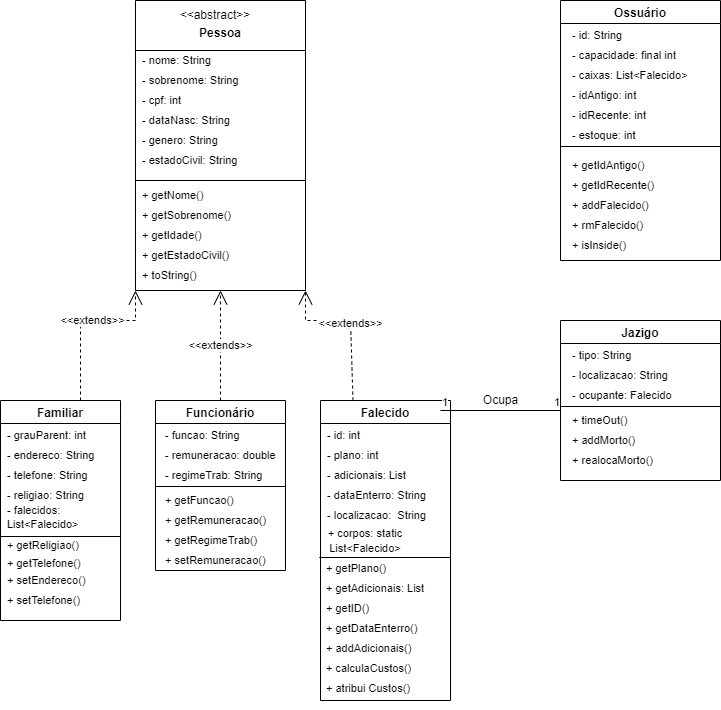

The diagram above was exported from draw.io. Its source (the exported page's mxGraphModel, read from the mxfile embedded in the PNG):
<mxGraphModel dx="1146" dy="577" grid="1" gridSize="10" guides="1" tooltips="1" connect="1" arrows="1" fold="1" page="1" pageScale="1" pageWidth="827" pageHeight="1169" math="0" shadow="0">
  <root>
    <mxCell id="WIyWlLk6GJQsqaUBKTNV-0" />
    <mxCell id="WIyWlLk6GJQsqaUBKTNV-1" parent="WIyWlLk6GJQsqaUBKTNV-0" />
    <mxCell id="TPqjLxjx3_IqTUueN71M-21" value="&#10;Pessoa" style="swimlane;startSize=50;" parent="WIyWlLk6GJQsqaUBKTNV-1" vertex="1">
      <mxGeometry x="175" y="40" width="170" height="290" as="geometry" />
    </mxCell>
    <mxCell id="z4tEDmpvduUyFyy5nsTd-0" value="&amp;lt;&amp;lt;abstract&amp;gt;&amp;gt;" style="text;html=1;strokeColor=none;fillColor=none;align=center;verticalAlign=middle;whiteSpace=wrap;rounded=0;" parent="TPqjLxjx3_IqTUueN71M-21" vertex="1">
      <mxGeometry x="50" width="60" height="30" as="geometry" />
    </mxCell>
    <mxCell id="z4tEDmpvduUyFyy5nsTd-1" value="&lt;font style=&quot;font-size: 11px;&quot;&gt;- nome: String&lt;/font&gt;" style="text;html=1;strokeColor=none;fillColor=none;align=left;verticalAlign=middle;whiteSpace=wrap;rounded=0;" parent="TPqjLxjx3_IqTUueN71M-21" vertex="1">
      <mxGeometry x="5" y="50" width="75" height="20" as="geometry" />
    </mxCell>
    <mxCell id="z4tEDmpvduUyFyy5nsTd-3" value="&lt;font style=&quot;font-size: 11px;&quot;&gt;- sobrenome: String&lt;/font&gt;" style="text;html=1;strokeColor=none;fillColor=none;align=left;verticalAlign=middle;whiteSpace=wrap;rounded=0;" parent="TPqjLxjx3_IqTUueN71M-21" vertex="1">
      <mxGeometry x="5" y="70" width="105" height="20" as="geometry" />
    </mxCell>
    <mxCell id="z4tEDmpvduUyFyy5nsTd-4" value="&lt;font style=&quot;font-size: 11px;&quot;&gt;- dataNasc: String&lt;/font&gt;" style="text;html=1;strokeColor=none;fillColor=none;align=left;verticalAlign=middle;whiteSpace=wrap;rounded=0;" parent="TPqjLxjx3_IqTUueN71M-21" vertex="1">
      <mxGeometry x="5" y="110" width="95" height="20" as="geometry" />
    </mxCell>
    <mxCell id="z4tEDmpvduUyFyy5nsTd-5" value="&lt;font style=&quot;font-size: 11px;&quot;&gt;- genero: String&lt;/font&gt;" style="text;html=1;strokeColor=none;fillColor=none;align=left;verticalAlign=middle;whiteSpace=wrap;rounded=0;" parent="TPqjLxjx3_IqTUueN71M-21" vertex="1">
      <mxGeometry x="5" y="130" width="85" height="20" as="geometry" />
    </mxCell>
    <mxCell id="z4tEDmpvduUyFyy5nsTd-6" value="&lt;font style=&quot;font-size: 11px;&quot;&gt;- estadoCivil: String&lt;/font&gt;" style="text;html=1;strokeColor=none;fillColor=none;align=left;verticalAlign=middle;whiteSpace=wrap;rounded=0;" parent="TPqjLxjx3_IqTUueN71M-21" vertex="1">
      <mxGeometry x="5" y="150" width="105" height="20" as="geometry" />
    </mxCell>
    <mxCell id="z4tEDmpvduUyFyy5nsTd-14" value="&lt;font style=&quot;font-size: 11px;&quot;&gt;+ getNome()&lt;/font&gt;" style="text;html=1;strokeColor=none;fillColor=none;align=left;verticalAlign=middle;whiteSpace=wrap;rounded=0;" parent="TPqjLxjx3_IqTUueN71M-21" vertex="1">
      <mxGeometry x="5" y="180" width="65" height="30" as="geometry" />
    </mxCell>
    <mxCell id="z4tEDmpvduUyFyy5nsTd-15" value="&lt;font style=&quot;font-size: 11px;&quot;&gt;+ getSobrenome()&lt;/font&gt;" style="text;html=1;strokeColor=none;fillColor=none;align=left;verticalAlign=middle;whiteSpace=wrap;rounded=0;" parent="TPqjLxjx3_IqTUueN71M-21" vertex="1">
      <mxGeometry x="5" y="200" width="95" height="30" as="geometry" />
    </mxCell>
    <mxCell id="z4tEDmpvduUyFyy5nsTd-16" value="&lt;font style=&quot;font-size: 11px;&quot;&gt;+ getIdade()&lt;/font&gt;" style="text;html=1;strokeColor=none;fillColor=none;align=left;verticalAlign=middle;whiteSpace=wrap;rounded=0;" parent="TPqjLxjx3_IqTUueN71M-21" vertex="1">
      <mxGeometry x="5" y="220" width="75" height="30" as="geometry" />
    </mxCell>
    <mxCell id="z4tEDmpvduUyFyy5nsTd-17" value="&lt;font style=&quot;font-size: 11px;&quot;&gt;+ getEstadoCivil()&lt;/font&gt;" style="text;html=1;strokeColor=none;fillColor=none;align=left;verticalAlign=middle;whiteSpace=wrap;rounded=0;" parent="TPqjLxjx3_IqTUueN71M-21" vertex="1">
      <mxGeometry x="5" y="240" width="95" height="30" as="geometry" />
    </mxCell>
    <mxCell id="z4tEDmpvduUyFyy5nsTd-20" value="" style="endArrow=none;html=1;rounded=0;fontSize=11;" parent="TPqjLxjx3_IqTUueN71M-21" edge="1">
      <mxGeometry width="50" height="50" relative="1" as="geometry">
        <mxPoint y="180" as="sourcePoint" />
        <mxPoint x="170" y="180" as="targetPoint" />
      </mxGeometry>
    </mxCell>
    <mxCell id="z4tEDmpvduUyFyy5nsTd-46" value="- cpf: int" style="text;html=1;strokeColor=none;fillColor=none;align=left;verticalAlign=middle;whiteSpace=wrap;rounded=0;fontSize=11;" parent="TPqjLxjx3_IqTUueN71M-21" vertex="1">
      <mxGeometry x="5" y="90" width="55" height="20" as="geometry" />
    </mxCell>
    <mxCell id="z4tEDmpvduUyFyy5nsTd-94" value="+ toString()" style="text;html=1;strokeColor=none;fillColor=none;align=left;verticalAlign=middle;whiteSpace=wrap;rounded=0;fontSize=11;" parent="TPqjLxjx3_IqTUueN71M-21" vertex="1">
      <mxGeometry x="5" y="260" width="110" height="30" as="geometry" />
    </mxCell>
    <mxCell id="TPqjLxjx3_IqTUueN71M-22" value="Jazigo" style="swimlane;" parent="WIyWlLk6GJQsqaUBKTNV-1" vertex="1">
      <mxGeometry x="600" y="360" width="160" height="160" as="geometry" />
    </mxCell>
    <mxCell id="z4tEDmpvduUyFyy5nsTd-95" value="- tipo: String" style="text;html=1;strokeColor=none;fillColor=none;align=left;verticalAlign=middle;whiteSpace=wrap;rounded=0;fontSize=11;" parent="TPqjLxjx3_IqTUueN71M-22" vertex="1">
      <mxGeometry x="10" y="20" width="80" height="30" as="geometry" />
    </mxCell>
    <mxCell id="z4tEDmpvduUyFyy5nsTd-96" value="- localizacao: String" style="text;html=1;strokeColor=none;fillColor=none;align=left;verticalAlign=middle;whiteSpace=wrap;rounded=0;fontSize=11;" parent="TPqjLxjx3_IqTUueN71M-22" vertex="1">
      <mxGeometry x="10" y="40" width="110" height="30" as="geometry" />
    </mxCell>
    <mxCell id="z4tEDmpvduUyFyy5nsTd-97" value="- ocupante: Falecido" style="text;html=1;strokeColor=none;fillColor=none;align=left;verticalAlign=middle;whiteSpace=wrap;rounded=0;fontSize=11;" parent="TPqjLxjx3_IqTUueN71M-22" vertex="1">
      <mxGeometry x="10" y="60" width="110" height="30" as="geometry" />
    </mxCell>
    <mxCell id="z4tEDmpvduUyFyy5nsTd-98" value="" style="line;strokeWidth=1;fillColor=none;align=left;verticalAlign=middle;spacingTop=-1;spacingLeft=3;spacingRight=3;rotatable=0;labelPosition=right;points=[];portConstraint=eastwest;fontSize=11;" parent="TPqjLxjx3_IqTUueN71M-22" vertex="1">
      <mxGeometry y="82" width="160" height="8" as="geometry" />
    </mxCell>
    <mxCell id="z4tEDmpvduUyFyy5nsTd-99" value="+ timeOut()" style="text;html=1;strokeColor=none;fillColor=none;align=left;verticalAlign=middle;whiteSpace=wrap;rounded=0;fontSize=11;" parent="TPqjLxjx3_IqTUueN71M-22" vertex="1">
      <mxGeometry x="10" y="85" width="80" height="30" as="geometry" />
    </mxCell>
    <mxCell id="z4tEDmpvduUyFyy5nsTd-100" value="+ addMorto()" style="text;html=1;strokeColor=none;fillColor=none;align=left;verticalAlign=middle;whiteSpace=wrap;rounded=0;fontSize=11;" parent="TPqjLxjx3_IqTUueN71M-22" vertex="1">
      <mxGeometry x="10" y="100" width="80" height="40" as="geometry" />
    </mxCell>
    <mxCell id="z4tEDmpvduUyFyy5nsTd-101" value="+ realocaMorto()" style="text;html=1;strokeColor=none;fillColor=none;align=left;verticalAlign=middle;whiteSpace=wrap;rounded=0;fontSize=11;" parent="TPqjLxjx3_IqTUueN71M-22" vertex="1">
      <mxGeometry x="10" y="120" width="90" height="40" as="geometry" />
    </mxCell>
    <mxCell id="TPqjLxjx3_IqTUueN71M-23" value="Familiar" style="swimlane;" parent="WIyWlLk6GJQsqaUBKTNV-1" vertex="1">
      <mxGeometry x="40" y="440" width="120" height="220" as="geometry" />
    </mxCell>
    <mxCell id="z4tEDmpvduUyFyy5nsTd-41" value="- grauParent: int" style="text;html=1;strokeColor=none;fillColor=none;align=left;verticalAlign=middle;whiteSpace=wrap;rounded=0;fontSize=11;" parent="TPqjLxjx3_IqTUueN71M-23" vertex="1">
      <mxGeometry x="5" y="20" width="110" height="30" as="geometry" />
    </mxCell>
    <mxCell id="z4tEDmpvduUyFyy5nsTd-42" value="- telefone: String" style="text;html=1;strokeColor=none;fillColor=none;align=left;verticalAlign=middle;whiteSpace=wrap;rounded=0;fontSize=11;" parent="TPqjLxjx3_IqTUueN71M-23" vertex="1">
      <mxGeometry x="5" y="60" width="110" height="30" as="geometry" />
    </mxCell>
    <mxCell id="z4tEDmpvduUyFyy5nsTd-43" value="- endereco: String" style="text;html=1;strokeColor=none;fillColor=none;align=left;verticalAlign=middle;whiteSpace=wrap;rounded=0;fontSize=11;" parent="TPqjLxjx3_IqTUueN71M-23" vertex="1">
      <mxGeometry x="5" y="40" width="110" height="30" as="geometry" />
    </mxCell>
    <mxCell id="z4tEDmpvduUyFyy5nsTd-48" value="- religiao: String" style="text;html=1;strokeColor=none;fillColor=none;align=left;verticalAlign=middle;whiteSpace=wrap;rounded=0;fontSize=11;" parent="TPqjLxjx3_IqTUueN71M-23" vertex="1">
      <mxGeometry x="5" y="80" width="110" height="30" as="geometry" />
    </mxCell>
    <mxCell id="z4tEDmpvduUyFyy5nsTd-51" value="" style="line;strokeWidth=1;fillColor=none;align=left;verticalAlign=middle;spacingTop=-1;spacingLeft=3;spacingRight=3;rotatable=0;labelPosition=right;points=[];portConstraint=eastwest;fontSize=11;" parent="TPqjLxjx3_IqTUueN71M-23" vertex="1">
      <mxGeometry y="132" width="120" height="8" as="geometry" />
    </mxCell>
    <mxCell id="z4tEDmpvduUyFyy5nsTd-57" value="+ getReligiao()" style="text;html=1;strokeColor=none;fillColor=none;align=left;verticalAlign=middle;whiteSpace=wrap;rounded=0;fontSize=11;" parent="TPqjLxjx3_IqTUueN71M-23" vertex="1">
      <mxGeometry x="5" y="125" width="90" height="40" as="geometry" />
    </mxCell>
    <mxCell id="z4tEDmpvduUyFyy5nsTd-58" value="+ getTelefone()" style="text;html=1;strokeColor=none;fillColor=none;align=left;verticalAlign=middle;whiteSpace=wrap;rounded=0;fontSize=11;" parent="TPqjLxjx3_IqTUueN71M-23" vertex="1">
      <mxGeometry x="5" y="145" width="90" height="35" as="geometry" />
    </mxCell>
    <mxCell id="-2PHtyBFK_BF7Mh6y2bG-0" value="&lt;font style=&quot;font-size: 11px;&quot;&gt;+ setEndereco()&lt;/font&gt;" style="text;html=1;strokeColor=none;fillColor=none;align=left;verticalAlign=middle;whiteSpace=wrap;rounded=0;" parent="TPqjLxjx3_IqTUueN71M-23" vertex="1">
      <mxGeometry x="5" y="160" width="120" height="40" as="geometry" />
    </mxCell>
    <mxCell id="-2PHtyBFK_BF7Mh6y2bG-1" value="&lt;font style=&quot;font-size: 11px;&quot;&gt;+ setTelefone()&lt;/font&gt;" style="text;html=1;strokeColor=none;fillColor=none;align=left;verticalAlign=middle;whiteSpace=wrap;rounded=0;" parent="TPqjLxjx3_IqTUueN71M-23" vertex="1">
      <mxGeometry x="5" y="180" width="120" height="40" as="geometry" />
    </mxCell>
    <mxCell id="z4tEDmpvduUyFyy5nsTd-56" value="&lt;span style=&quot;&quot;&gt;- falecidos: List&amp;lt;Falecido&amp;gt;&lt;/span&gt;" style="text;html=1;strokeColor=none;fillColor=none;align=left;verticalAlign=middle;whiteSpace=wrap;rounded=0;fontSize=11;" parent="TPqjLxjx3_IqTUueN71M-23" vertex="1">
      <mxGeometry x="5" y="102" width="125" height="30" as="geometry" />
    </mxCell>
    <mxCell id="TPqjLxjx3_IqTUueN71M-24" value="Funcionário" style="swimlane;" parent="WIyWlLk6GJQsqaUBKTNV-1" vertex="1">
      <mxGeometry x="195" y="440" width="130" height="170" as="geometry" />
    </mxCell>
    <mxCell id="z4tEDmpvduUyFyy5nsTd-68" value="- funcao: String" style="text;html=1;strokeColor=none;fillColor=none;align=left;verticalAlign=middle;whiteSpace=wrap;rounded=0;fontSize=11;" parent="TPqjLxjx3_IqTUueN71M-24" vertex="1">
      <mxGeometry x="7.5" y="20" width="95" height="30" as="geometry" />
    </mxCell>
    <mxCell id="z4tEDmpvduUyFyy5nsTd-69" value="- remuneracao: double" style="text;html=1;strokeColor=none;fillColor=none;align=left;verticalAlign=middle;whiteSpace=wrap;rounded=0;fontSize=11;" parent="TPqjLxjx3_IqTUueN71M-24" vertex="1">
      <mxGeometry x="7.5" y="40" width="122.5" height="30" as="geometry" />
    </mxCell>
    <mxCell id="z4tEDmpvduUyFyy5nsTd-74" value="&lt;span style=&quot;&quot;&gt;- regimeTrab: String&lt;/span&gt;" style="text;html=1;strokeColor=none;fillColor=none;align=left;verticalAlign=middle;whiteSpace=wrap;rounded=0;fontSize=11;" parent="TPqjLxjx3_IqTUueN71M-24" vertex="1">
      <mxGeometry x="7.5" y="60" width="120" height="30" as="geometry" />
    </mxCell>
    <mxCell id="z4tEDmpvduUyFyy5nsTd-75" value="" style="line;strokeWidth=1;fillColor=none;align=left;verticalAlign=middle;spacingTop=-1;spacingLeft=3;spacingRight=3;rotatable=0;labelPosition=right;points=[];portConstraint=eastwest;fontSize=11;" parent="TPqjLxjx3_IqTUueN71M-24" vertex="1">
      <mxGeometry y="82" width="130" height="8" as="geometry" />
    </mxCell>
    <mxCell id="z4tEDmpvduUyFyy5nsTd-76" value="+ getFuncao()" style="text;html=1;strokeColor=none;fillColor=none;align=left;verticalAlign=middle;whiteSpace=wrap;rounded=0;fontSize=11;" parent="TPqjLxjx3_IqTUueN71M-24" vertex="1">
      <mxGeometry x="7.5" y="80" width="112.5" height="40" as="geometry" />
    </mxCell>
    <mxCell id="z4tEDmpvduUyFyy5nsTd-77" value="+ getRemuneracao()" style="text;html=1;strokeColor=none;fillColor=none;align=left;verticalAlign=middle;whiteSpace=wrap;rounded=0;fontSize=11;" parent="TPqjLxjx3_IqTUueN71M-24" vertex="1">
      <mxGeometry x="7.5" y="100" width="112.5" height="40" as="geometry" />
    </mxCell>
    <mxCell id="z4tEDmpvduUyFyy5nsTd-78" value="+ getRegimeTrab()" style="text;html=1;strokeColor=none;fillColor=none;align=left;verticalAlign=middle;whiteSpace=wrap;rounded=0;fontSize=11;" parent="TPqjLxjx3_IqTUueN71M-24" vertex="1">
      <mxGeometry x="7.5" y="120" width="112.5" height="40" as="geometry" />
    </mxCell>
    <mxCell id="-2PHtyBFK_BF7Mh6y2bG-2" value="+ setRemuneracao()" style="text;html=1;strokeColor=none;fillColor=none;align=left;verticalAlign=middle;whiteSpace=wrap;rounded=0;fontSize=11;" parent="TPqjLxjx3_IqTUueN71M-24" vertex="1">
      <mxGeometry x="7.5" y="140" width="112.5" height="40" as="geometry" />
    </mxCell>
    <mxCell id="TPqjLxjx3_IqTUueN71M-25" value="Falecido" style="swimlane;" parent="WIyWlLk6GJQsqaUBKTNV-1" vertex="1">
      <mxGeometry x="360" y="440" width="130" height="300" as="geometry">
        <mxRectangle x="360" y="440" width="90" height="30" as="alternateBounds" />
      </mxGeometry>
    </mxCell>
    <mxCell id="z4tEDmpvduUyFyy5nsTd-49" value="- plano: int" style="text;html=1;strokeColor=none;fillColor=none;align=left;verticalAlign=middle;whiteSpace=wrap;rounded=0;fontSize=11;" parent="TPqjLxjx3_IqTUueN71M-25" vertex="1">
      <mxGeometry x="5" y="40" width="110" height="30" as="geometry" />
    </mxCell>
    <mxCell id="z4tEDmpvduUyFyy5nsTd-50" value="- adicionais: List" style="text;html=1;strokeColor=none;fillColor=none;align=left;verticalAlign=middle;whiteSpace=wrap;rounded=0;fontSize=11;" parent="TPqjLxjx3_IqTUueN71M-25" vertex="1">
      <mxGeometry x="5" y="60" width="110" height="30" as="geometry" />
    </mxCell>
    <mxCell id="z4tEDmpvduUyFyy5nsTd-54" value="- id: int" style="text;html=1;strokeColor=none;fillColor=none;align=left;verticalAlign=middle;whiteSpace=wrap;rounded=0;fontSize=11;" parent="TPqjLxjx3_IqTUueN71M-25" vertex="1">
      <mxGeometry x="5" y="20" width="110" height="30" as="geometry" />
    </mxCell>
    <mxCell id="z4tEDmpvduUyFyy5nsTd-62" value="- dataEnterro: String" style="text;html=1;strokeColor=none;fillColor=none;align=left;verticalAlign=middle;whiteSpace=wrap;rounded=0;fontSize=11;" parent="TPqjLxjx3_IqTUueN71M-25" vertex="1">
      <mxGeometry x="5" y="80" width="139" height="30" as="geometry" />
    </mxCell>
    <mxCell id="z4tEDmpvduUyFyy5nsTd-63" value="- localizacao:&amp;nbsp; String" style="text;html=1;align=left;verticalAlign=middle;resizable=0;points=[];autosize=1;strokeColor=none;fillColor=none;fontSize=11;" parent="TPqjLxjx3_IqTUueN71M-25" vertex="1">
      <mxGeometry x="5" y="100" width="120" height="30" as="geometry" />
    </mxCell>
    <mxCell id="zQvF1ltXgUsO01_0ptd3-1" value="&lt;span style=&quot;text-align: left;&quot;&gt;&lt;font style=&quot;font-size: 11px;&quot;&gt;+ corpos: static List&amp;lt;Falecido&amp;gt;&lt;/font&gt;&lt;/span&gt;" style="text;html=1;strokeColor=none;fillColor=none;align=center;verticalAlign=middle;whiteSpace=wrap;rounded=0;" vertex="1" parent="TPqjLxjx3_IqTUueN71M-25">
      <mxGeometry y="126" width="90" height="27" as="geometry" />
    </mxCell>
    <mxCell id="z4tEDmpvduUyFyy5nsTd-65" value="" style="line;strokeWidth=1;fillColor=none;align=left;verticalAlign=middle;spacingTop=-1;spacingLeft=3;spacingRight=3;rotatable=0;labelPosition=right;points=[];portConstraint=eastwest;fontSize=11;" parent="TPqjLxjx3_IqTUueN71M-25" vertex="1">
      <mxGeometry x="-1.25" y="153" width="131.25" height="8" as="geometry" />
    </mxCell>
    <mxCell id="z4tEDmpvduUyFyy5nsTd-53" value="+ getAdicionais: List" style="text;html=1;strokeColor=none;fillColor=none;align=left;verticalAlign=middle;whiteSpace=wrap;rounded=0;fontSize=11;" parent="TPqjLxjx3_IqTUueN71M-25" vertex="1">
      <mxGeometry x="3.75" y="168" width="110" height="40" as="geometry" />
    </mxCell>
    <mxCell id="z4tEDmpvduUyFyy5nsTd-52" value="+ getPlano()" style="text;html=1;strokeColor=none;fillColor=none;align=left;verticalAlign=middle;whiteSpace=wrap;rounded=0;fontSize=11;" parent="TPqjLxjx3_IqTUueN71M-25" vertex="1">
      <mxGeometry x="3.75" y="153" width="110" height="30" as="geometry" />
    </mxCell>
    <mxCell id="z4tEDmpvduUyFyy5nsTd-66" value="+ getID()" style="text;html=1;strokeColor=none;fillColor=none;align=left;verticalAlign=middle;whiteSpace=wrap;rounded=0;fontSize=11;" parent="TPqjLxjx3_IqTUueN71M-25" vertex="1">
      <mxGeometry x="3.75" y="188" width="105" height="40" as="geometry" />
    </mxCell>
    <mxCell id="z4tEDmpvduUyFyy5nsTd-67" value="+ getDataEnterro()" style="text;html=1;strokeColor=none;fillColor=none;align=left;verticalAlign=middle;whiteSpace=wrap;rounded=0;fontSize=11;" parent="TPqjLxjx3_IqTUueN71M-25" vertex="1">
      <mxGeometry x="3.75" y="208" width="105" height="40" as="geometry" />
    </mxCell>
    <mxCell id="-2PHtyBFK_BF7Mh6y2bG-3" value="+ addAdicionais()" style="text;html=1;strokeColor=none;fillColor=none;align=left;verticalAlign=middle;whiteSpace=wrap;rounded=0;fontSize=11;" parent="TPqjLxjx3_IqTUueN71M-25" vertex="1">
      <mxGeometry x="3.75" y="228" width="112.5" height="40" as="geometry" />
    </mxCell>
    <mxCell id="-2PHtyBFK_BF7Mh6y2bG-18" value="+ calculaCustos()" style="text;html=1;strokeColor=none;fillColor=none;align=left;verticalAlign=middle;whiteSpace=wrap;rounded=0;fontSize=11;" parent="TPqjLxjx3_IqTUueN71M-25" vertex="1">
      <mxGeometry x="3.75" y="248" width="112.5" height="40" as="geometry" />
    </mxCell>
    <mxCell id="2KU9rDnSOVA3kJU3VnwT-52" value="+ atribui Custos()" style="text;html=1;strokeColor=none;fillColor=none;align=left;verticalAlign=middle;whiteSpace=wrap;rounded=0;fontSize=11;" parent="TPqjLxjx3_IqTUueN71M-25" vertex="1">
      <mxGeometry x="3.75" y="268" width="112.5" height="40" as="geometry" />
    </mxCell>
    <mxCell id="TPqjLxjx3_IqTUueN71M-27" value="Ossuário" style="swimlane;startSize=23;" parent="WIyWlLk6GJQsqaUBKTNV-1" vertex="1">
      <mxGeometry x="600" y="40" width="160" height="260" as="geometry" />
    </mxCell>
    <mxCell id="z4tEDmpvduUyFyy5nsTd-81" value="- capacidade: final int" style="text;html=1;strokeColor=none;fillColor=none;align=left;verticalAlign=middle;whiteSpace=wrap;rounded=0;fontSize=11;" parent="TPqjLxjx3_IqTUueN71M-27" vertex="1">
      <mxGeometry x="10" y="40" width="120" height="30" as="geometry" />
    </mxCell>
    <mxCell id="z4tEDmpvduUyFyy5nsTd-83" value="- idAntigo: int" style="text;html=1;strokeColor=none;fillColor=none;align=left;verticalAlign=middle;whiteSpace=wrap;rounded=0;fontSize=11;" parent="TPqjLxjx3_IqTUueN71M-27" vertex="1">
      <mxGeometry x="10" y="80" width="110" height="30" as="geometry" />
    </mxCell>
    <mxCell id="z4tEDmpvduUyFyy5nsTd-84" value="- idRecente: int" style="text;html=1;strokeColor=none;fillColor=none;align=left;verticalAlign=middle;whiteSpace=wrap;rounded=0;fontSize=11;" parent="TPqjLxjx3_IqTUueN71M-27" vertex="1">
      <mxGeometry x="10" y="100" width="110" height="30" as="geometry" />
    </mxCell>
    <mxCell id="z4tEDmpvduUyFyy5nsTd-85" value="- caixas: List&amp;lt;Falecido&amp;gt;" style="text;html=1;strokeColor=none;fillColor=none;align=left;verticalAlign=middle;whiteSpace=wrap;rounded=0;fontSize=11;" parent="TPqjLxjx3_IqTUueN71M-27" vertex="1">
      <mxGeometry x="10" y="60" width="130" height="30" as="geometry" />
    </mxCell>
    <mxCell id="z4tEDmpvduUyFyy5nsTd-86" value="- estoque: int" style="text;html=1;strokeColor=none;fillColor=none;align=left;verticalAlign=middle;whiteSpace=wrap;rounded=0;fontSize=11;" parent="TPqjLxjx3_IqTUueN71M-27" vertex="1">
      <mxGeometry x="10" y="120" width="110" height="30" as="geometry" />
    </mxCell>
    <mxCell id="z4tEDmpvduUyFyy5nsTd-88" value="" style="line;strokeWidth=1;fillColor=none;align=left;verticalAlign=middle;spacingTop=-1;spacingLeft=3;spacingRight=3;rotatable=0;labelPosition=right;points=[];portConstraint=eastwest;fontSize=11;" parent="TPqjLxjx3_IqTUueN71M-27" vertex="1">
      <mxGeometry y="142" width="160" height="8" as="geometry" />
    </mxCell>
    <mxCell id="z4tEDmpvduUyFyy5nsTd-89" value="+ getIdAntigo()" style="text;html=1;strokeColor=none;fillColor=none;align=left;verticalAlign=middle;whiteSpace=wrap;rounded=0;fontSize=11;" parent="TPqjLxjx3_IqTUueN71M-27" vertex="1">
      <mxGeometry x="10" y="150" width="110" height="30" as="geometry" />
    </mxCell>
    <mxCell id="z4tEDmpvduUyFyy5nsTd-90" value="+ getIdRecente()" style="text;html=1;strokeColor=none;fillColor=none;align=left;verticalAlign=middle;whiteSpace=wrap;rounded=0;fontSize=11;" parent="TPqjLxjx3_IqTUueN71M-27" vertex="1">
      <mxGeometry x="10" y="170" width="110" height="30" as="geometry" />
    </mxCell>
    <mxCell id="z4tEDmpvduUyFyy5nsTd-91" value="+ addFalecido()" style="text;html=1;strokeColor=none;fillColor=none;align=left;verticalAlign=middle;whiteSpace=wrap;rounded=0;fontSize=11;" parent="TPqjLxjx3_IqTUueN71M-27" vertex="1">
      <mxGeometry x="10" y="190" width="110" height="30" as="geometry" />
    </mxCell>
    <mxCell id="z4tEDmpvduUyFyy5nsTd-92" value="+ rmFalecido()" style="text;html=1;strokeColor=none;fillColor=none;align=left;verticalAlign=middle;whiteSpace=wrap;rounded=0;fontSize=11;" parent="TPqjLxjx3_IqTUueN71M-27" vertex="1">
      <mxGeometry x="10" y="210" width="110" height="30" as="geometry" />
    </mxCell>
    <mxCell id="z4tEDmpvduUyFyy5nsTd-93" value="+ isInside()" style="text;html=1;strokeColor=none;fillColor=none;align=left;verticalAlign=middle;whiteSpace=wrap;rounded=0;fontSize=11;" parent="TPqjLxjx3_IqTUueN71M-27" vertex="1">
      <mxGeometry x="10" y="230" width="110" height="30" as="geometry" />
    </mxCell>
    <mxCell id="-2PHtyBFK_BF7Mh6y2bG-17" value="- id: String" style="text;html=1;strokeColor=none;fillColor=none;align=left;verticalAlign=middle;whiteSpace=wrap;rounded=0;fontSize=11;" parent="TPqjLxjx3_IqTUueN71M-27" vertex="1">
      <mxGeometry x="10" y="20" width="110" height="30" as="geometry" />
    </mxCell>
    <mxCell id="z4tEDmpvduUyFyy5nsTd-34" value="&amp;lt;&amp;lt;extends&amp;gt;&amp;gt;" style="endArrow=open;endSize=12;dashed=1;html=1;rounded=0;fontSize=11;exitX=0.667;exitY=0;exitDx=0;exitDy=0;entryX=0;entryY=1;entryDx=0;entryDy=0;exitPerimeter=0;" parent="WIyWlLk6GJQsqaUBKTNV-1" source="TPqjLxjx3_IqTUueN71M-23" target="TPqjLxjx3_IqTUueN71M-21" edge="1">
      <mxGeometry x="0.1163" width="160" relative="1" as="geometry">
        <mxPoint x="320" y="410" as="sourcePoint" />
        <mxPoint x="200" y="360" as="targetPoint" />
        <Array as="points">
          <mxPoint x="120" y="400" />
          <mxPoint x="120" y="360" />
          <mxPoint x="175" y="360" />
        </Array>
        <mxPoint as="offset" />
      </mxGeometry>
    </mxCell>
    <mxCell id="z4tEDmpvduUyFyy5nsTd-36" value="&amp;lt;&amp;lt;extends&amp;gt;&amp;gt;" style="endArrow=open;endSize=12;dashed=1;html=1;rounded=0;fontSize=11;exitX=0.5;exitY=0;exitDx=0;exitDy=0;entryX=0.5;entryY=1;entryDx=0;entryDy=0;" parent="WIyWlLk6GJQsqaUBKTNV-1" source="TPqjLxjx3_IqTUueN71M-24" target="TPqjLxjx3_IqTUueN71M-21" edge="1">
      <mxGeometry width="160" relative="1" as="geometry">
        <mxPoint x="320" y="410" as="sourcePoint" />
        <mxPoint x="260" y="320" as="targetPoint" />
        <mxPoint as="offset" />
      </mxGeometry>
    </mxCell>
    <mxCell id="z4tEDmpvduUyFyy5nsTd-39" value="&amp;lt;&amp;lt;extends&amp;gt;&amp;gt;" style="endArrow=open;endSize=12;dashed=1;html=1;rounded=0;fontSize=11;exitX=0.25;exitY=0;exitDx=0;exitDy=0;entryX=1;entryY=1;entryDx=0;entryDy=0;" parent="WIyWlLk6GJQsqaUBKTNV-1" source="TPqjLxjx3_IqTUueN71M-25" target="TPqjLxjx3_IqTUueN71M-21" edge="1">
      <mxGeometry width="160" relative="1" as="geometry">
        <mxPoint x="320" y="410" as="sourcePoint" />
        <mxPoint x="380" y="300" as="targetPoint" />
        <Array as="points">
          <mxPoint x="390" y="360" />
          <mxPoint x="345" y="360" />
        </Array>
      </mxGeometry>
    </mxCell>
    <mxCell id="2KU9rDnSOVA3kJU3VnwT-12" value="" style="endArrow=none;html=1;edgeStyle=orthogonalEdgeStyle;rounded=0;" parent="WIyWlLk6GJQsqaUBKTNV-1" edge="1">
      <mxGeometry relative="1" as="geometry">
        <mxPoint x="480" y="450" as="sourcePoint" />
        <mxPoint x="600" y="450" as="targetPoint" />
      </mxGeometry>
    </mxCell>
    <mxCell id="2KU9rDnSOVA3kJU3VnwT-13" value="1" style="edgeLabel;resizable=0;html=1;align=left;verticalAlign=bottom;" parent="2KU9rDnSOVA3kJU3VnwT-12" connectable="0" vertex="1">
      <mxGeometry x="-1" relative="1" as="geometry" />
    </mxCell>
    <mxCell id="2KU9rDnSOVA3kJU3VnwT-14" value="1" style="edgeLabel;resizable=0;html=1;align=right;verticalAlign=bottom;" parent="2KU9rDnSOVA3kJU3VnwT-12" connectable="0" vertex="1">
      <mxGeometry x="1" relative="1" as="geometry" />
    </mxCell>
    <mxCell id="2KU9rDnSOVA3kJU3VnwT-15" value="Ocupa" style="text;html=1;align=center;verticalAlign=middle;resizable=0;points=[];autosize=1;strokeColor=none;fillColor=none;" parent="WIyWlLk6GJQsqaUBKTNV-1" vertex="1">
      <mxGeometry x="510" y="425" width="60" height="30" as="geometry" />
    </mxCell>
  </root>
</mxGraphModel>